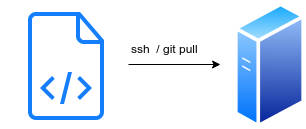

The diagram above was exported from draw.io. Its source (the exported page's mxGraphModel, read from the mxfile embedded in the PNG):
<mxGraphModel dx="1422" dy="802" grid="1" gridSize="10" guides="1" tooltips="1" connect="1" arrows="1" fold="1" page="1" pageScale="1" pageWidth="850" pageHeight="1100" math="0" shadow="0">
  <root>
    <mxCell id="0" />
    <mxCell id="1" parent="0" />
    <mxCell id="r765d3xKm93Q_3gxeL3e-2" value="" style="shape=image;html=1;verticalAlign=top;verticalLabelPosition=bottom;labelBackgroundColor=#ffffff;imageAspect=0;aspect=fixed;image=https://cdn1.iconfinder.com/data/icons/hawcons/32/698584-icon-70-document-code-128.png" vertex="1" parent="1">
      <mxGeometry x="140" y="250" width="128" height="128" as="geometry" />
    </mxCell>
    <mxCell id="r765d3xKm93Q_3gxeL3e-4" value="" style="endArrow=classic;html=1;" edge="1" parent="1" source="r765d3xKm93Q_3gxeL3e-2">
      <mxGeometry width="50" height="50" relative="1" as="geometry">
        <mxPoint x="260" y="350" as="sourcePoint" />
        <mxPoint x="360" y="314" as="targetPoint" />
      </mxGeometry>
    </mxCell>
    <mxCell id="r765d3xKm93Q_3gxeL3e-6" value="" style="aspect=fixed;perimeter=ellipsePerimeter;html=1;align=center;shadow=0;dashed=0;spacingTop=3;image;image=img/lib/active_directory/generic_server.svg;" vertex="1" parent="1">
      <mxGeometry x="374" y="252" width="71" height="126" as="geometry" />
    </mxCell>
    <mxCell id="r765d3xKm93Q_3gxeL3e-7" value="ssh&amp;nbsp; / git pull" style="text;html=1;resizable=0;autosize=1;align=center;verticalAlign=middle;points=[];fillColor=none;strokeColor=none;rounded=0;" vertex="1" parent="1">
      <mxGeometry x="264" y="288" width="80" height="20" as="geometry" />
    </mxCell>
  </root>
</mxGraphModel>